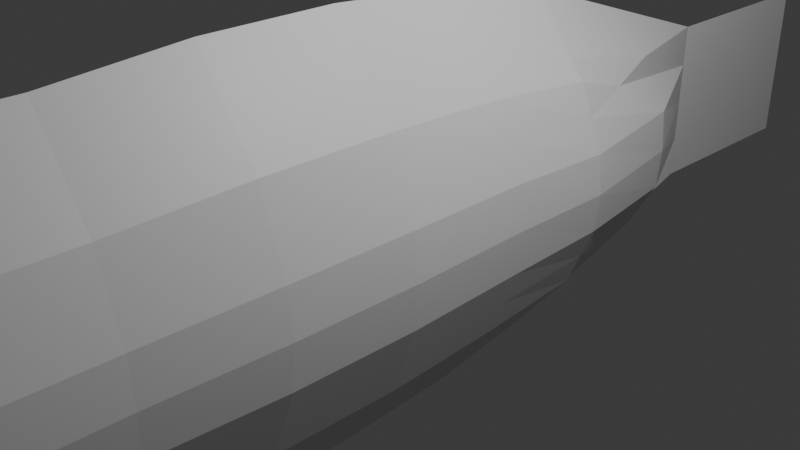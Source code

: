 # Source: largemouth.blend  (saved by Blender 4.2.66; exported with 4.5.12 LTS)
import bpy
from mathutils import Matrix  # noqa: F401  (used for matrix-valued properties, if any)

bpy.ops.wm.read_factory_settings(use_empty=True)
scene = bpy.context.scene
scene.name = 'Scene'

# ---- collections
col_collection = bpy.data.collections.new('Collection'); scene.collection.children.link(col_collection)

# ---- materials (node trees are filled in below, after node groups)
mat_material = bpy.data.materials.new('Material')
mat_material.alpha_threshold = 0.0
mat_material.roughness = 0.5
mat_material.line_color = (0.0, 0.0, 0.0, 1.0)

# ---- material node trees
mat_material.use_nodes = True; mat_material.node_tree.nodes.clear()
_N = mat_material.node_tree.nodes; _L = mat_material.node_tree.links
n0 = _N.new('ShaderNodeOutputMaterial'); n0.name = 'Material Output'; n0.location = (300, 300)
n1 = _N.new('ShaderNodeBsdfPrincipled'); n1.name = 'Principled BSDF'; n1.location = (10, 300)
n1.inputs[3].default_value = 1.45
_L.new(n1.outputs[0], n0.inputs[0])
n0.is_active_output = True

# ---- world
world_world = bpy.data.worlds.new('World'); scene.world = world_world
world_world.use_nodes = True; world_world.node_tree.nodes.clear()
_N = world_world.node_tree.nodes; _L = world_world.node_tree.links
n0 = _N.new('ShaderNodeOutputWorld'); n0.name = 'World Output'; n0.location = (300, 300)
n1 = _N.new('ShaderNodeBackground'); n1.name = 'Background'; n1.location = (10, 300)
n1.inputs[0].default_value = (0.05088, 0.05088, 0.05088, 1.0)
_L.new(n1.outputs[0], n0.inputs[0])
n0.is_active_output = True
world_world.color = (0.05088, 0.05088, 0.05088)
world_world.sun_shadow_jitter_overblur = 0.0

# ---- cameras
cam_camera = bpy.data.cameras.new('Camera')
cam_camera.clip_end = 100.0
cam_camera.ortho_scale = 7.314

# ---- lights
light_light = bpy.data.lights.new('Light', 'POINT')
light_light.energy = 1000.0
light_light.shadow_soft_size = 0.1

# ---- meshes
me_cube = bpy.data.meshes.new('Cube')
me_cube.from_pydata([(0.7, 1.942, 1.17), (0.7, 1.942, -1.17), (0.7, -3.68, 1.3), (0.7, -3.68, -1.3), (-0.7, 1.942, 1.17), (-0.7, 1.942, -1.17), (-0.7, -3.68, 1.3), (-0.7, -3.68, -1.3), (1.05, 1.942, 0.0), (-1.05, -3.68, 0.0), (1.05, -3.68, 0.0), (-1.05, 1.942, 0.0), (-0.735, -0.7782, -1.365), (0.735, -0.7782, 1.365), (-0.735, -0.7782, 1.365), (0.735, -0.7782, -1.365), (1.102, -0.7782, 0.0), (-1.102, -0.7782, 0.0), (1.0, 1.942, -0.45), (1.0, -3.68, -0.5), (-1.0, 1.942, -0.45), (-1.0, -3.68, -0.5), (-1.05, -0.7782, -0.525), (1.05, -0.7782, -0.525), (-1.0, -3.68, 0.5), (1.0, 1.942, 0.45), (1.0, -3.68, 0.5), (-1.0, 1.942, 0.45), (1.05, -0.7782, 0.525), (-1.05, -0.7782, 0.525), (-0.735, -2.229, -1.365), (0.735, -2.229, 1.365), (1.102, -2.229, 0.0), (-0.735, -2.229, 1.365), (0.735, -2.229, -1.365), (-1.102, -2.229, 0.0), (-1.05, -2.229, -0.525), (1.05, -2.229, -0.525), (-1.05, -2.229, 0.525), (1.05, -2.229, 0.525), (-0.7, 0.6826, 1.3), (0.7, 0.6826, -1.3), (-1.05, 0.6826, 0.0), (-0.7, 0.6826, -1.3), (0.7, 0.6826, 1.3), (1.05, 0.6826, 0.0), (1.0, 0.6826, -0.5), (-1.0, 0.6826, -0.5), (1.0, 0.6826, 0.5), (-1.0, 0.6826, 0.5), (0.0, 1.942, -2.025), (0.0, -3.68, 2.25), (0.0, -3.68, -2.25), (0.0, 1.942, 2.025), (0.0, 4.942, 0.0), (-1.0, -6.272, 0.5), (0.0, -0.7782, -2.362), (0.0, -0.7782, 2.362), (-1.0, -6.272, -0.5), (0.0, 4.942, -1.0), (0.0, 4.942, 1.0), (1.0, -6.272, -0.5), (0.0, -2.229, -2.362), (0.0, -2.229, 2.362), (0.0, 0.6826, 2.25), (0.0, 0.6826, -2.25), (-0.35, 1.942, -1.597), (-0.35, -3.68, 1.775), (1.05, -6.272, 0.0), (-0.3675, -0.7782, -1.864), (-1.05, -6.272, 0.0), (-0.7, -6.272, -1.3), (-0.3675, -2.229, -1.864), (-0.35, 0.6826, -1.775), (-0.35, -3.68, -1.775), (-0.35, 1.942, 1.597), (0.0, 4.942, 0.0), (-0.3675, -0.7782, 1.864), (0.0, 4.942, -0.5), (0.0, 4.942, 0.5), (-0.3675, -2.229, 1.864), (-0.35, 0.6826, 1.775), (0.35, -3.68, -1.775), (0.35, 1.942, 1.597), (0.0, 4.942, 0.0), (0.3675, -0.7782, 1.864), (0.0, 4.942, -0.5), (0.0, 4.942, 0.5), (0.3675, -2.229, 1.864), (0.35, 0.6826, 1.775), (0.35, 1.942, -1.597), (0.35, -3.68, 1.775), (-0.7, -6.272, 1.3), (0.3675, -0.7782, -1.864), (0.7, -6.272, -1.3), (0.7, -6.272, 1.3), (0.3675, -2.229, -1.864), (0.35, 0.6826, -1.775), (0.7, -4.923, 1.3), (0.7, -4.923, -1.3), (-0.7, -4.923, 1.3), (-0.7, -4.923, -1.3), (-1.05, -4.923, 0.0), (1.05, -4.923, 0.0), (1.0, -4.923, -0.5), (-1.0, -4.923, -0.5), (-1.0, -4.923, 0.5), (1.0, -4.923, 0.5), (0.0, -4.923, 2.25), (0.0, -4.923, -2.25), (-0.35, -4.923, 1.775), (-0.35, -4.923, -1.775), (0.35, -4.923, -1.775), (0.35, -4.923, 1.775), (1.0, -6.272, 0.5), (0.0, -6.272, 2.25), (0.0, -6.272, -2.25), (0.0, -6.272, 0.0), (0.0, -6.272, -0.5), (0.0, -6.272, 0.5), (-0.35, -6.272, 1.775), (-0.525, -6.272, 0.0), (-0.5, -6.272, -0.5), (-0.5, -6.272, 0.5), (-0.35, -6.272, -1.775), (0.35, -6.272, -1.775), (0.35, -6.272, 1.775), (0.525, -6.272, 0.0), (0.5, -6.272, -0.5), (0.5, -6.272, 0.5), (-0.85, -3.68, 0.9), (0.85, 1.942, 0.81), (0.85, -3.68, 0.9), (-0.85, 1.942, 0.81), (0.8925, -0.7782, 0.945), (-0.8925, -0.7782, 0.945), (-0.8925, -2.229, 0.945), (0.8925, -2.229, 0.945), (0.85, 0.6826, 0.9), (-0.85, 0.6826, 0.9), (-0.85, -6.272, 0.9), (0.0, 3.442, 1.512), (-0.425, 3.442, 1.049), (0.425, 3.442, 1.049), (-0.85, -4.923, 0.9), (0.85, -4.923, 0.9), (0.85, -6.272, 0.9), (0.0, -6.272, 1.375), (-0.425, -6.272, 1.138), (0.425, -6.272, 1.138), (0.85, 1.942, -0.81), (0.85, -3.68, -0.9), (-0.85, 1.942, -0.81), (-0.8925, -0.7782, -0.945), (0.8925, -0.7782, -0.945), (-0.85, -3.68, -0.9), (0.8925, -2.229, -0.945), (-0.8925, -2.229, -0.945), (-0.85, 0.6826, -0.9), (0.85, 0.6826, -0.9), (0.85, -6.272, -0.9), (0.0, 3.442, -1.512), (-0.425, 3.442, -1.049), (0.425, 3.442, -1.049), (0.85, -4.923, -0.9), (-0.85, -4.923, -0.9), (-0.85, -6.272, -0.9), (0.0, -6.272, -1.375), (-0.425, -6.272, -1.138), (0.425, -6.272, -1.138), (-0.525, 1.942, -1.384), (-0.525, -3.68, 1.537), (-0.5512, -0.7782, -1.614), (-0.7875, -6.272, 0.0), (-0.5512, -2.229, -1.614), (-0.525, 0.6826, -1.537), (-0.525, -6.272, 1.537), (-0.525, -3.68, -1.537), (-0.525, 1.942, 1.384), (-0.7875, 3.442, 0.0), (-0.5512, -0.7782, 1.614), (-0.75, 3.442, -0.475), (-0.75, 3.442, 0.475), (-0.5512, -2.229, 1.614), (-0.525, 0.6826, 1.537), (-0.525, -4.923, 1.537), (-0.525, -4.923, -1.537), (-0.75, -6.272, -0.5), (-0.75, -6.272, 0.5), (-0.525, -6.272, -1.537), (-0.6375, -6.272, 1.019), (-0.6375, 2.692, 0.9294), (-0.6375, -6.272, -1.019), (-0.6375, 2.692, -0.9294), (0.525, -3.68, -1.537), (0.525, 1.942, 1.384), (0.7875, 3.442, 0.0), (0.5512, -0.7782, 1.614), (0.75, 3.442, -0.475), (0.75, 3.442, 0.475), (0.5512, -2.229, 1.614), (0.525, 0.6826, 1.537), (0.525, -6.272, -1.537), (0.525, 1.942, -1.384), (0.525, -3.68, 1.537), (0.5512, -0.7782, -1.614), (0.5512, -2.229, -1.614), (0.525, 0.6826, -1.537), (0.525, -4.923, -1.537), (0.525, -4.923, 1.537), (0.525, -6.272, 1.537), (0.7875, -6.272, 0.0), (0.75, -6.272, -0.5), (0.75, -6.272, 0.5), (0.6375, -6.272, 1.019), (0.6375, 2.692, 0.9294), (0.6375, -6.272, -1.019), (0.6375, 2.692, -0.9294), (0.0, 7.348, 0.001976), (0.0, 7.348, -0.998), (0.0, 7.348, 1.002)], [], [(183, 33, 6, 171), (91, 51, 108, 113), (139, 40, 4, 133), (206, 34, 3, 194), (137, 31, 2, 132), (215, 195, 0, 131), (198, 196, 8, 18), (37, 32, 10, 19), (47, 42, 11, 20), (194, 3, 99, 208), (36, 35, 17, 22), (46, 45, 16, 23), (138, 44, 13, 134), (207, 41, 15, 205), (136, 33, 14, 135), (184, 40, 14, 180), (159, 46, 23, 154), (157, 36, 22, 153), (24, 9, 102, 106), (158, 47, 20, 152), (156, 37, 19, 151), (217, 198, 18, 150), (35, 38, 29, 17), (45, 48, 28, 16), (196, 199, 25, 8), (32, 39, 26, 10), (42, 49, 27, 11), (10, 26, 107, 103), (16, 28, 39, 32), (9, 24, 38, 35), (154, 23, 37, 156), (155, 21, 36, 157), (130, 6, 33, 136), (21, 9, 35, 36), (23, 16, 32, 37), (134, 13, 31, 137), (205, 15, 34, 206), (180, 14, 33, 183), (17, 29, 49, 42), (8, 25, 48, 45), (153, 22, 47, 158), (150, 18, 46, 159), (178, 4, 40, 184), (203, 1, 41, 207), (131, 0, 44, 138), (18, 8, 45, 46), (22, 17, 42, 47), (135, 14, 40, 139), (66, 50, 65, 73), (83, 53, 64, 89), (85, 57, 63, 88), (69, 56, 62, 72), (204, 91, 113, 209), (76, 79, 60, 54), (162, 78, 59, 161), (171, 6, 100, 185), (89, 64, 57, 85), (73, 65, 56, 69), (9, 21, 105, 102), (78, 76, 54, 59), (142, 75, 53, 141), (72, 62, 52, 74), (155, 7, 101, 165), (88, 63, 51, 91), (174, 72, 74, 177), (191, 178, 75, 142), (181, 179, 76, 78), (175, 73, 69, 172), (193, 181, 78, 162), (179, 182, 79, 76), (172, 69, 72, 174), (170, 66, 73, 175), (53, 75, 81, 64), (57, 77, 80, 63), (52, 82, 112, 109), (151, 19, 104, 164), (64, 81, 77, 57), (19, 10, 103, 104), (51, 67, 110, 108), (63, 80, 67, 51), (200, 88, 91, 204), (130, 24, 106, 144), (177, 74, 111, 186), (201, 89, 85, 197), (74, 52, 109, 111), (132, 2, 98, 145), (197, 85, 88, 200), (195, 83, 89, 201), (50, 90, 97, 65), (56, 93, 96, 62), (54, 60, 87, 84), (161, 59, 86, 163), (65, 97, 93, 56), (59, 54, 84, 86), (141, 53, 83, 143), (62, 96, 82, 52), (109, 112, 125, 116), (164, 104, 61, 160), (165, 101, 71, 166), (144, 106, 55, 140), (108, 110, 120, 115), (104, 103, 68, 61), (111, 109, 116, 124), (113, 108, 115, 126), (103, 107, 114, 68), (102, 105, 58, 70), (186, 111, 124, 189), (145, 98, 95, 146), (208, 99, 94, 202), (106, 102, 70, 55), (209, 113, 126, 210), (185, 100, 92, 176), (190, 176, 92, 140), (187, 173, 70, 58), (192, 187, 58, 166), (173, 188, 55, 70), (127, 129, 119, 117), (169, 128, 118, 167), (128, 127, 117, 118), (149, 126, 115, 147), (117, 119, 123, 121), (167, 118, 122, 168), (118, 117, 121, 122), (147, 115, 120, 148), (214, 210, 126, 149), (212, 211, 127, 128), (216, 212, 128, 169), (211, 213, 129, 127), (213, 214, 149, 129), (119, 147, 148, 123), (129, 149, 147, 119), (188, 190, 140, 55), (107, 145, 146, 114), (100, 144, 140, 92), (60, 141, 143, 87), (26, 132, 145, 107), (6, 130, 144, 100), (182, 191, 142, 79), (79, 142, 141, 60), (29, 135, 139, 49), (25, 131, 138, 48), (28, 134, 137, 39), (24, 130, 136, 38), (38, 136, 135, 29), (48, 138, 134, 28), (199, 215, 131, 25), (39, 137, 132, 26), (49, 139, 133, 27), (202, 216, 169, 125), (116, 167, 168, 124), (125, 169, 167, 116), (189, 192, 166, 71), (105, 165, 166, 58), (99, 164, 160, 94), (50, 161, 163, 90), (3, 151, 164, 99), (170, 193, 162, 66), (21, 155, 165, 105), (66, 162, 161, 50), (1, 150, 159, 41), (12, 153, 158, 43), (7, 155, 157, 30), (15, 154, 156, 34), (203, 217, 150, 1), (34, 156, 151, 3), (43, 158, 152, 5), (30, 157, 153, 12), (41, 159, 154, 15), (5, 152, 193, 170), (124, 168, 192, 189), (27, 133, 191, 182), (123, 148, 190, 188), (121, 123, 188, 173), (168, 122, 187, 192), (122, 121, 173, 187), (148, 120, 176, 190), (110, 185, 176, 120), (101, 186, 189, 71), (7, 177, 186, 101), (5, 170, 175, 43), (12, 172, 174, 30), (11, 27, 182, 179), (152, 20, 181, 193), (43, 175, 172, 12), (20, 11, 179, 181), (133, 4, 178, 191), (30, 174, 177, 7), (67, 171, 185, 110), (75, 178, 184, 81), (77, 180, 183, 80), (81, 184, 180, 77), (80, 183, 171, 67), (90, 163, 217, 203), (94, 160, 216, 202), (87, 143, 215, 199), (114, 146, 214, 213), (68, 114, 213, 211), (160, 61, 212, 216), (61, 68, 211, 212), (146, 95, 210, 214), (98, 209, 210, 95), (112, 208, 202, 125), (0, 195, 201, 44), (13, 197, 200, 31), (44, 201, 197, 13), (31, 200, 204, 2), (2, 204, 209, 98), (90, 203, 207, 97), (93, 205, 206, 96), (84, 87, 199, 196), (163, 86, 198, 217), (97, 207, 205, 93), (82, 194, 208, 112), (86, 84, 196, 198), (143, 83, 195, 215), (96, 206, 194, 82), (54, 59, 219, 218), (60, 54, 218, 220)])
_uv = me_cube.uv_layers.new(name='UVMap')
_uv.uv.foreach_set('vector', [0.8438, 0.6877, 0.875, 0.6877, 0.875, 0.75, 0.8437, 0.75, 0.6875, 0.75, 0.75, 0.75, 0.75, 0.75, 0.6875, 0.75, 0.5938, 0.1873, 0.625, 0.1873, 0.625, 0.25, 0.5938, 0.25, 0.3438, 0.6877, 0.375, 0.6877, 0.375, 0.75, 0.3438, 0.75, 0.5938, 0.6877, 0.625, 0.6877, 0.625, 0.75, 0.5938, 0.75, 0.5938, 0.4688, 0.625, 0.4687, 0.625, 0.5, 0.5937, 0.5, 0.4375, 0.4688, 0.5, 0.4688, 0.5, 0.5, 0.4375, 0.5, 0.4375, 0.6877, 0.5, 0.6877, 0.5, 0.75, 0.4375, 0.75, 0.4375, 0.1873, 0.5, 0.1873, 0.5, 0.25, 0.4375, 0.25, 0.3438, 0.75, 0.375, 0.75, 0.375, 0.75, 0.3438, 0.75, 0.4375, 0.06229, 0.5, 0.06229, 0.5, 0.1246, 0.4375, 0.1246, 0.4375, 0.5627, 0.5, 0.5627, 0.5, 0.6254, 0.4375, 0.6254, 0.5938, 0.5627, 0.625, 0.5627, 0.625, 0.6254, 0.5938, 0.6254, 0.3438, 0.5627, 0.375, 0.5627, 0.375, 0.6254, 0.3438, 0.6254, 0.5938, 0.06229, 0.625, 0.06229, 0.625, 0.1246, 0.5938, 0.1246, 0.8438, 0.5627, 0.875, 0.5627, 0.875, 0.6254, 0.8438, 0.6254, 0.4062, 0.5627, 0.4375, 0.5627, 0.4375, 0.6254, 0.4063, 0.6254, 0.4063, 0.06229, 0.4375, 0.06229, 0.4375, 0.1246, 0.4063, 0.1246, 0.5625, 0.0, 0.5, 0.0, 0.5, 0.0, 0.5625, 0.0, 0.4062, 0.1873, 0.4375, 0.1873, 0.4375, 0.25, 0.4063, 0.25, 0.4063, 0.6877, 0.4375, 0.6877, 0.4375, 0.75, 0.4062, 0.75, 0.4062, 0.4688, 0.4375, 0.4688, 0.4375, 0.5, 0.4062, 0.5, 0.5, 0.06229, 0.5625, 0.06229, 0.5625, 0.1246, 0.5, 0.1246, 0.5, 0.5627, 0.5625, 0.5627, 0.5625, 0.6254, 0.5, 0.6254, 0.5, 0.4688, 0.5625, 0.4688, 0.5625, 0.5, 0.5, 0.5, 0.5, 0.6877, 0.5625, 0.6877, 0.5625, 0.75, 0.5, 0.75, 0.5, 0.1873, 0.5625, 0.1873, 0.5625, 0.25, 0.5, 0.25, 0.5, 0.75, 0.5625, 0.75, 0.5625, 0.75, 0.5, 0.75, 0.5, 0.6254, 0.5625, 0.6254, 0.5625, 0.6877, 0.5, 0.6877, 0.5, 0.0, 0.5625, 0.0, 0.5625, 0.06229, 0.5, 0.06229, 0.4063, 0.6254, 0.4375, 0.6254, 0.4375, 0.6877, 0.4063, 0.6877, 0.4062, 0.0, 0.4375, 0.0, 0.4375, 0.06229, 0.4063, 0.06229, 0.5938, 0.0, 0.625, 0.0, 0.625, 0.06229, 0.5938, 0.06229, 0.4375, 0.0, 0.5, 0.0, 0.5, 0.06229, 0.4375, 0.06229, 0.4375, 0.6254, 0.5, 0.6254, 0.5, 0.6877, 0.4375, 0.6877, 0.5938, 0.6254, 0.625, 0.6254, 0.625, 0.6877, 0.5938, 0.6877, 0.3438, 0.6254, 0.375, 0.6254, 0.375, 0.6877, 0.3438, 0.6877, 0.8438, 0.6254, 0.875, 0.6254, 0.875, 0.6877, 0.8438, 0.6877, 0.5, 0.1246, 0.5625, 0.1246, 0.5625, 0.1873, 0.5, 0.1873, 0.5, 0.5, 0.5625, 0.5, 0.5625, 0.5627, 0.5, 0.5627, 0.4063, 0.1246, 0.4375, 0.1246, 0.4375, 0.1873, 0.4062, 0.1873, 0.4062, 0.5, 0.4375, 0.5, 0.4375, 0.5627, 0.4062, 0.5627, 0.8438, 0.5, 0.875, 0.5, 0.875, 0.5627, 0.8438, 0.5627, 0.3438, 0.5, 0.375, 0.5, 0.375, 0.5627, 0.3438, 0.5627, 0.5937, 0.5, 0.625, 0.5, 0.625, 0.5627, 0.5938, 0.5627, 0.4375, 0.5, 0.5, 0.5, 0.5, 0.5627, 0.4375, 0.5627, 0.4375, 0.1246, 0.5, 0.1246, 0.5, 0.1873, 0.4375, 0.1873, 0.5938, 0.1246, 0.625, 0.1246, 0.625, 0.1873, 0.5938, 0.1873, 0.1875, 0.5, 0.25, 0.5, 0.25, 0.5627, 0.1875, 0.5627, 0.6875, 0.5, 0.75, 0.5, 0.75, 0.5627, 0.6875, 0.5627, 0.6875, 0.6254, 0.75, 0.6254, 0.75, 0.6877, 0.6875, 0.6877, 0.1875, 0.6254, 0.25, 0.6254, 0.25, 0.6877, 0.1875, 0.6877, 0.6562, 0.75, 0.6875, 0.75, 0.6875, 0.75, 0.6562, 0.75, 0.5, 0.3125, 0.5625, 0.3125, 0.5625, 0.375, 0.5, 0.375, 0.4062, 0.3125, 0.4375, 0.3125, 0.4375, 0.375, 0.4062, 0.375, 0.8437, 0.75, 0.875, 0.75, 0.875, 0.75, 0.8438, 0.75, 0.6875, 0.5627, 0.75, 0.5627, 0.75, 0.6254, 0.6875, 0.6254, 0.1875, 0.5627, 0.25, 0.5627, 0.25, 0.6254, 0.1875, 0.6254, 0.5, 0.0, 0.4375, 0.0, 0.4375, 0.0, 0.5, 0.0, 0.4375, 0.3125, 0.5, 0.3125, 0.5, 0.375, 0.4375, 0.375, 0.5938, 0.3125, 0.625, 0.3125, 0.625, 0.375, 0.5938, 0.375, 0.1875, 0.6877, 0.25, 0.6877, 0.25, 0.75, 0.1875, 0.75, 0.4062, 0.0, 0.375, 0.0, 0.375, 0.0, 0.4062, 0.0, 0.6875, 0.6877, 0.75, 0.6877, 0.75, 0.75, 0.6875, 0.75, 0.1562, 0.6877, 0.1875, 0.6877, 0.1875, 0.75, 0.1562, 0.75, 0.5938, 0.2812, 0.625, 0.2812, 0.625, 0.3125, 0.5938, 0.3125, 0.4375, 0.2812, 0.5, 0.2812, 0.5, 0.3125, 0.4375, 0.3125, 0.1562, 0.5627, 0.1875, 0.5627, 0.1875, 0.6254, 0.1562, 0.6254, 0.4063, 0.2813, 0.4375, 0.2812, 0.4375, 0.3125, 0.4062, 0.3125, 0.5, 0.2812, 0.5625, 0.2812, 0.5625, 0.3125, 0.5, 0.3125, 0.1562, 0.6254, 0.1875, 0.6254, 0.1875, 0.6877, 0.1562, 0.6877, 0.1562, 0.5, 0.1875, 0.5, 0.1875, 0.5627, 0.1562, 0.5627, 0.75, 0.5, 0.8125, 0.5, 0.8125, 0.5627, 0.75, 0.5627, 0.75, 0.6254, 0.8125, 0.6254, 0.8125, 0.6877, 0.75, 0.6877, 0.25, 0.75, 0.3125, 0.75, 0.3125, 0.75, 0.25, 0.75, 0.4062, 0.75, 0.4375, 0.75, 0.4375, 0.75, 0.4062, 0.75, 0.75, 0.5627, 0.8125, 0.5627, 0.8125, 0.6254, 0.75, 0.6254, 0.4375, 0.75, 0.5, 0.75, 0.5, 0.75, 0.4375, 0.75, 0.75, 0.75, 0.8125, 0.75, 0.8125, 0.75, 0.75, 0.75, 0.75, 0.6877, 0.8125, 0.6877, 0.8125, 0.75, 0.75, 0.75, 0.6562, 0.6877, 0.6875, 0.6877, 0.6875, 0.75, 0.6562, 0.75, 0.5938, 0.0, 0.5625, 0.0, 0.5625, 0.0, 0.5938, 0.0, 0.1562, 0.75, 0.1875, 0.75, 0.1875, 0.75, 0.1562, 0.75, 0.6562, 0.5627, 0.6875, 0.5627, 0.6875, 0.6254, 0.6562, 0.6254, 0.1875, 0.75, 0.25, 0.75, 0.25, 0.75, 0.1875, 0.75, 0.5938, 0.75, 0.625, 0.75, 0.625, 0.75, 0.5938, 0.75, 0.6562, 0.6254, 0.6875, 0.6254, 0.6875, 0.6877, 0.6562, 0.6877, 0.6562, 0.5, 0.6875, 0.5, 0.6875, 0.5627, 0.6562, 0.5627, 0.25, 0.5, 0.3125, 0.5, 0.3125, 0.5627, 0.25, 0.5627, 0.25, 0.6254, 0.3125, 0.6254, 0.3125, 0.6877, 0.25, 0.6877, 0.5, 0.375, 0.5625, 0.375, 0.5625, 0.4375, 0.5, 0.4375, 0.4062, 0.375, 0.4375, 0.375, 0.4375, 0.4375, 0.4062, 0.4375, 0.25, 0.5627, 0.3125, 0.5627, 0.3125, 0.6254, 0.25, 0.6254, 0.4375, 0.375, 0.5, 0.375, 0.5, 0.4375, 0.4375, 0.4375, 0.5938, 0.375, 0.625, 0.375, 0.625, 0.4375, 0.5938, 0.4375, 0.25, 0.6877, 0.3125, 0.6877, 0.3125, 0.75, 0.25, 0.75, 0.25, 0.75, 0.3125, 0.75, 0.3125, 0.75, 0.25, 0.75, 0.4062, 0.75, 0.4375, 0.75, 0.4375, 0.75, 0.4062, 0.75, 0.4062, 0.0, 0.375, 0.0, 0.375, 0.0, 0.4062, 0.0, 0.5938, 0.0, 0.5625, 0.0, 0.5625, 0.0, 0.5938, 0.0, 0.75, 0.75, 0.8125, 0.75, 0.8125, 0.75, 0.75, 0.75, 0.4375, 0.75, 0.5, 0.75, 0.5, 0.75, 0.4375, 0.75, 0.1875, 0.75, 0.25, 0.75, 0.25, 0.75, 0.1875, 0.75, 0.6875, 0.75, 0.75, 0.75, 0.75, 0.75, 0.6875, 0.75, 0.5, 0.75, 0.5625, 0.75, 0.5625, 0.75, 0.5, 0.75, 0.5, 0.0, 0.4375, 0.0, 0.4375, 0.0, 0.5, 0.0, 0.1562, 0.75, 0.1875, 0.75, 0.1875, 0.75, 0.1562, 0.75, 0.5938, 0.75, 0.625, 0.75, 0.625, 0.75, 0.5938, 0.75, 0.3438, 0.75, 0.375, 0.75, 0.375, 0.75, 0.3438, 0.75, 0.5625, 0.0, 0.5, 0.0, 0.5, 0.0, 0.5625, 0.0, 0.6562, 0.75, 0.6875, 0.75, 0.6875, 0.75, 0.6562, 0.75, 0.8438, 0.75, 0.875, 0.75, 0.875, 0.75, 0.8438, 0.75, 0.5937, 0.9687, 0.625, 0.9688, 0.625, 1.0, 0.5938, 1.0, 0.4375, 0.9687, 0.5, 0.9688, 0.5, 1.0, 0.4375, 1.0, 0.4062, 0.9687, 0.4375, 0.9687, 0.4375, 1.0, 0.4063, 1.0, 0.5, 0.9688, 0.5625, 0.9688, 0.5625, 1.0, 0.5, 1.0, 0.5, 0.8125, 0.5625, 0.8125, 0.5625, 0.875, 0.5, 0.875, 0.4062, 0.8125, 0.4375, 0.8125, 0.4375, 0.875, 0.4062, 0.875, 0.4375, 0.8125, 0.5, 0.8125, 0.5, 0.875, 0.4375, 0.875, 0.5937, 0.8125, 0.625, 0.8125, 0.625, 0.875, 0.5938, 0.875, 0.5, 0.875, 0.5625, 0.875, 0.5625, 0.9375, 0.5, 0.9375, 0.4062, 0.875, 0.4375, 0.875, 0.4375, 0.9375, 0.4062, 0.9375, 0.4375, 0.875, 0.5, 0.875, 0.5, 0.9375, 0.4375, 0.9375, 0.5938, 0.875, 0.625, 0.875, 0.625, 0.9375, 0.5938, 0.9375, 0.5937, 0.7812, 0.625, 0.7813, 0.625, 0.8125, 0.5937, 0.8125, 0.4375, 0.7812, 0.5, 0.7813, 0.5, 0.8125, 0.4375, 0.8125, 0.4062, 0.7812, 0.4375, 0.7812, 0.4375, 0.8125, 0.4062, 0.8125, 0.5, 0.7813, 0.5625, 0.7812, 0.5625, 0.8125, 0.5, 0.8125, 0.5625, 0.7812, 0.5937, 0.7812, 0.5937, 0.8125, 0.5625, 0.8125, 0.5625, 0.875, 0.5938, 0.875, 0.5938, 0.9375, 0.5625, 0.9375, 0.5625, 0.8125, 0.5937, 0.8125, 0.5938, 0.875, 0.5625, 0.875, 0.5625, 0.9688, 0.5937, 0.9687, 0.5938, 1.0, 0.5625, 1.0, 0.5625, 0.75, 0.5938, 0.75, 0.5938, 0.75, 0.5625, 0.75, 0.625, 0.0, 0.5938, 0.0, 0.5938, 0.0, 0.625, 0.0, 0.5625, 0.375, 0.5938, 0.375, 0.5938, 0.4375, 0.5625, 0.4375, 0.5625, 0.75, 0.5938, 0.75, 0.5938, 0.75, 0.5625, 0.75, 0.625, 0.0, 0.5938, 0.0, 0.5938, 0.0, 0.625, 0.0, 0.5625, 0.2812, 0.5938, 0.2812, 0.5938, 0.3125, 0.5625, 0.3125, 0.5625, 0.3125, 0.5938, 0.3125, 0.5938, 0.375, 0.5625, 0.375, 0.5625, 0.1246, 0.5938, 0.1246, 0.5938, 0.1873, 0.5625, 0.1873, 0.5625, 0.5, 0.5937, 0.5, 0.5938, 0.5627, 0.5625, 0.5627, 0.5625, 0.6254, 0.5938, 0.6254, 0.5938, 0.6877, 0.5625, 0.6877, 0.5625, 0.0, 0.5938, 0.0, 0.5938, 0.06229, 0.5625, 0.06229, 0.5625, 0.06229, 0.5938, 0.06229, 0.5938, 0.1246, 0.5625, 0.1246, 0.5625, 0.5627, 0.5938, 0.5627, 0.5938, 0.6254, 0.5625, 0.6254, 0.5625, 0.4688, 0.5938, 0.4688, 0.5937, 0.5, 0.5625, 0.5, 0.5625, 0.6877, 0.5938, 0.6877, 0.5938, 0.75, 0.5625, 0.75, 0.5625, 0.1873, 0.5938, 0.1873, 0.5938, 0.25, 0.5625, 0.25, 0.375, 0.7813, 0.4062, 0.7812, 0.4062, 0.8125, 0.375, 0.8125, 0.375, 0.875, 0.4062, 0.875, 0.4062, 0.9375, 0.375, 0.9375, 0.375, 0.8125, 0.4062, 0.8125, 0.4062, 0.875, 0.375, 0.875, 0.375, 0.9688, 0.4062, 0.9687, 0.4063, 1.0, 0.375, 1.0, 0.4375, 0.0, 0.4062, 0.0, 0.4062, 0.0, 0.4375, 0.0, 0.375, 0.75, 0.4062, 0.75, 0.4062, 0.75, 0.375, 0.75, 0.375, 0.375, 0.4062, 0.375, 0.4062, 0.4375, 0.375, 0.4375, 0.375, 0.75, 0.4062, 0.75, 0.4062, 0.75, 0.375, 0.75, 0.375, 0.2812, 0.4063, 0.2813, 0.4062, 0.3125, 0.375, 0.3125, 0.4375, 0.0, 0.4062, 0.0, 0.4062, 0.0, 0.4375, 0.0, 0.375, 0.3125, 0.4062, 0.3125, 0.4062, 0.375, 0.375, 0.375, 0.375, 0.5, 0.4062, 0.5, 0.4062, 0.5627, 0.375, 0.5627, 0.375, 0.1246, 0.4063, 0.1246, 0.4062, 0.1873, 0.375, 0.1873, 0.375, 0.0, 0.4062, 0.0, 0.4063, 0.06229, 0.375, 0.06229, 0.375, 0.6254, 0.4063, 0.6254, 0.4063, 0.6877, 0.375, 0.6877, 0.375, 0.4687, 0.4062, 0.4688, 0.4062, 0.5, 0.375, 0.5, 0.375, 0.6877, 0.4063, 0.6877, 0.4062, 0.75, 0.375, 0.75, 0.375, 0.1873, 0.4062, 0.1873, 0.4063, 0.25, 0.375, 0.25, 0.375, 0.06229, 0.4063, 0.06229, 0.4063, 0.1246, 0.375, 0.1246, 0.375, 0.5627, 0.4062, 0.5627, 0.4063, 0.6254, 0.375, 0.6254, 0.375, 0.25, 0.4063, 0.25, 0.4063, 0.2813, 0.375, 0.2812, 0.375, 0.9375, 0.4062, 0.9375, 0.4062, 0.9687, 0.375, 0.9688, 0.5625, 0.25, 0.5938, 0.25, 0.5938, 0.2812, 0.5625, 0.2812, 0.5625, 0.9375, 0.5938, 0.9375, 0.5937, 0.9687, 0.5625, 0.9688, 0.5, 0.9375, 0.5625, 0.9375, 0.5625, 0.9688, 0.5, 0.9688, 0.4062, 0.9375, 0.4375, 0.9375, 0.4375, 0.9687, 0.4062, 0.9687, 0.4375, 0.9375, 0.5, 0.9375, 0.5, 0.9688, 0.4375, 0.9687, 0.5938, 0.9375, 0.625, 0.9375, 0.625, 0.9688, 0.5937, 0.9687, 0.8125, 0.75, 0.8438, 0.75, 0.8438, 0.75, 0.8125, 0.75, 0.125, 0.75, 0.1562, 0.75, 0.1562, 0.75, 0.125, 0.75, 0.125, 0.75, 0.1562, 0.75, 0.1562, 0.75, 0.125, 0.75, 0.125, 0.5, 0.1562, 0.5, 0.1562, 0.5627, 0.125, 0.5627, 0.125, 0.6254, 0.1562, 0.6254, 0.1562, 0.6877, 0.125, 0.6877, 0.5, 0.25, 0.5625, 0.25, 0.5625, 0.2812, 0.5, 0.2812, 0.4063, 0.25, 0.4375, 0.25, 0.4375, 0.2812, 0.4063, 0.2813, 0.125, 0.5627, 0.1562, 0.5627, 0.1562, 0.6254, 0.125, 0.6254, 0.4375, 0.25, 0.5, 0.25, 0.5, 0.2812, 0.4375, 0.2812, 0.5938, 0.25, 0.625, 0.25, 0.625, 0.2812, 0.5938, 0.2812, 0.125, 0.6877, 0.1562, 0.6877, 0.1562, 0.75, 0.125, 0.75, 0.8125, 0.75, 0.8437, 0.75, 0.8438, 0.75, 0.8125, 0.75, 0.8125, 0.5, 0.8438, 0.5, 0.8438, 0.5627, 0.8125, 0.5627, 0.8125, 0.6254, 0.8438, 0.6254, 0.8438, 0.6877, 0.8125, 0.6877, 0.8125, 0.5627, 0.8438, 0.5627, 0.8438, 0.6254, 0.8125, 0.6254, 0.8125, 0.6877, 0.8438, 0.6877, 0.8437, 0.75, 0.8125, 0.75, 0.375, 0.4375, 0.4062, 0.4375, 0.4062, 0.4688, 0.375, 0.4687, 0.375, 0.75, 0.4062, 0.75, 0.4062, 0.7812, 0.375, 0.7813, 0.5625, 0.4375, 0.5938, 0.4375, 0.5938, 0.4688, 0.5625, 0.4688, 0.5625, 0.75, 0.5938, 0.75, 0.5937, 0.7812, 0.5625, 0.7812, 0.5, 0.75, 0.5625, 0.75, 0.5625, 0.7812, 0.5, 0.7813, 0.4062, 0.75, 0.4375, 0.75, 0.4375, 0.7812, 0.4062, 0.7812, 0.4375, 0.75, 0.5, 0.75, 0.5, 0.7813, 0.4375, 0.7812, 0.5938, 0.75, 0.625, 0.75, 0.625, 0.7813, 0.5937, 0.7812, 0.625, 0.75, 0.6562, 0.75, 0.6562, 0.75, 0.625, 0.75, 0.3125, 0.75, 0.3438, 0.75, 0.3438, 0.75, 0.3125, 0.75, 0.625, 0.5, 0.6562, 0.5, 0.6562, 0.5627, 0.625, 0.5627, 0.625, 0.6254, 0.6562, 0.6254, 0.6562, 0.6877, 0.625, 0.6877, 0.625, 0.5627, 0.6562, 0.5627, 0.6562, 0.6254, 0.625, 0.6254, 0.625, 0.6877, 0.6562, 0.6877, 0.6562, 0.75, 0.625, 0.75, 0.625, 0.75, 0.6562, 0.75, 0.6562, 0.75, 0.625, 0.75, 0.3125, 0.5, 0.3438, 0.5, 0.3438, 0.5627, 0.3125, 0.5627, 0.3125, 0.6254, 0.3438, 0.6254, 0.3438, 0.6877, 0.3125, 0.6877, 0.5, 0.4375, 0.5625, 0.4375, 0.5625, 0.4688, 0.5, 0.4688, 0.4062, 0.4375, 0.4375, 0.4375, 0.4375, 0.4688, 0.4062, 0.4688, 0.3125, 0.5627, 0.3438, 0.5627, 0.3438, 0.6254, 0.3125, 0.6254, 0.3125, 0.75, 0.3438, 0.75, 0.3438, 0.75, 0.3125, 0.75, 0.4375, 0.4375, 0.5, 0.4375, 0.5, 0.4688, 0.4375, 0.4688, 0.5938, 0.4375, 0.625, 0.4375, 0.625, 0.4687, 0.5938, 0.4688, 0.3125, 0.6877, 0.3438, 0.6877, 0.3438, 0.75, 0.3125, 0.75, 0.5, 0.375, 0.4375, 0.375, 0.4375, 0.375, 0.5, 0.375, 0.5625, 0.375, 0.5, 0.375, 0.5, 0.375, 0.5625, 0.375])
me_cube.materials.append(mat_material)
me_cube.use_mirror_vertex_groups = False
me_cube.update()

# ---- objects
ob_cube = bpy.data.objects.new('Cube', me_cube)
ob_light = bpy.data.objects.new('Light', light_light)
ob_camera = bpy.data.objects.new('Camera', cam_camera)

# ---- transforms, parenting, visibility, modifiers, constraints
ob_cube.location = (0.0, 0.0, 0.0)
ob_cube.lock_rotations_4d = False
ob_cube.empty_display_type = 'ARROWS'
ob_cube.lineart.crease_threshold = 0.0
ob_light.location = (4.076, 1.005, 5.904)
ob_light.rotation_euler = (0.6503, 0.05522, 1.866)
ob_light.lock_rotations_4d = False
ob_light.empty_display_type = 'ARROWS'
ob_light.color = (0.0, 0.0, 0.0, 0.0)
ob_light.lineart.crease_threshold = 0.0
ob_camera.location = (7.359, -6.926, 4.958)
ob_camera.rotation_euler = (1.109, 0.0, 0.8149)
ob_camera.lock_rotations_4d = False
ob_camera.empty_display_type = 'ARROWS'
ob_camera.color = (0.0, 0.0, 0.0, 0.0)
ob_camera.display_type = 'WIRE'
ob_camera.lineart.crease_threshold = 0.0

# ---- collection membership
col_collection.objects.link(ob_cube)
col_collection.objects.link(ob_light)
col_collection.objects.link(ob_camera)

# ---- scene / render settings (as saved in the file)
scene.camera = ob_camera
scene.frame_start = 1; scene.frame_end = 250; scene.frame_set(1)
scene.render.engine = 'BLENDER_EEVEE_NEXT'
bpy.context.view_layer.update()
